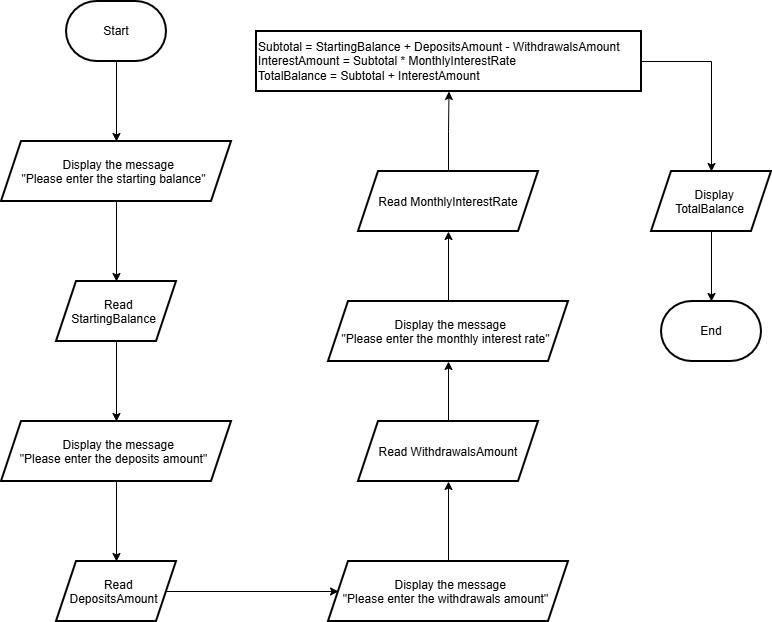

The diagram above was exported from draw.io. Its source (the exported page's mxGraphModel, read from the mxfile embedded in the PNG):
<mxGraphModel dx="1548" dy="940" grid="1" gridSize="10" guides="1" tooltips="1" connect="1" arrows="1" fold="1" page="1" pageScale="1" pageWidth="827" pageHeight="1169" math="0" shadow="0">
  <root>
    <mxCell id="0" />
    <mxCell id="1" parent="0" />
    <mxCell id="Ty67Q1m_NQA5azUZN1AD-2" edge="1" parent="1" source="b9lFbdIW4KoN4_xY2Yjl-1" style="edgeStyle=orthogonalEdgeStyle;rounded=0;orthogonalLoop=1;jettySize=auto;html=1;" target="Ty67Q1m_NQA5azUZN1AD-1" value="">
      <mxGeometry relative="1" as="geometry" />
    </mxCell>
    <mxCell id="b9lFbdIW4KoN4_xY2Yjl-1" parent="1" style="strokeWidth=2;html=1;shape=mxgraph.flowchart.terminator;whiteSpace=wrap;fillColor=light-dark(#FFFFFF,#151515);" value="Start" vertex="1">
      <mxGeometry height="60" width="100" x="95" y="90" as="geometry" />
    </mxCell>
    <mxCell id="Ty67Q1m_NQA5azUZN1AD-4" edge="1" parent="1" source="Ty67Q1m_NQA5azUZN1AD-1" style="edgeStyle=orthogonalEdgeStyle;rounded=0;orthogonalLoop=1;jettySize=auto;html=1;" target="Ty67Q1m_NQA5azUZN1AD-3" value="">
      <mxGeometry relative="1" as="geometry" />
    </mxCell>
    <mxCell id="Ty67Q1m_NQA5azUZN1AD-1" parent="1" style="shape=parallelogram;perimeter=parallelogramPerimeter;whiteSpace=wrap;html=1;shapeInside=1;fixedSize=1;fillColor=light-dark(#FFFFFF,#151515);strokeWidth=2;" value="Display the message&lt;br&gt;&quot;Please enter the starting balance&quot;" vertex="1">
      <mxGeometry height="60" width="230" x="30" y="230" as="geometry" />
    </mxCell>
    <mxCell id="Ty67Q1m_NQA5azUZN1AD-6" edge="1" parent="1" source="Ty67Q1m_NQA5azUZN1AD-3" style="edgeStyle=orthogonalEdgeStyle;rounded=0;orthogonalLoop=1;jettySize=auto;html=1;" target="Ty67Q1m_NQA5azUZN1AD-5" value="">
      <mxGeometry relative="1" as="geometry" />
    </mxCell>
    <mxCell id="Ty67Q1m_NQA5azUZN1AD-3" parent="1" style="shape=parallelogram;perimeter=parallelogramPerimeter;whiteSpace=wrap;html=1;shapeInside=1;fixedSize=1;fillColor=light-dark(#FFFFFF,#151515);strokeWidth=2;" value="Read StartingBalance" vertex="1">
      <mxGeometry height="60" width="120" x="85" y="370" as="geometry" />
    </mxCell>
    <mxCell id="Ty67Q1m_NQA5azUZN1AD-8" edge="1" parent="1" source="Ty67Q1m_NQA5azUZN1AD-5" style="edgeStyle=orthogonalEdgeStyle;rounded=0;orthogonalLoop=1;jettySize=auto;html=1;" target="Ty67Q1m_NQA5azUZN1AD-7" value="">
      <mxGeometry relative="1" as="geometry" />
    </mxCell>
    <mxCell id="Ty67Q1m_NQA5azUZN1AD-5" parent="1" style="shape=parallelogram;perimeter=parallelogramPerimeter;whiteSpace=wrap;html=1;shapeInside=1;fixedSize=1;fillColor=light-dark(#FFFFFF,#151515);strokeWidth=2;" value="Display the message&lt;br&gt;&quot;Please enter the deposits amount&quot;&lt;div&gt;&lt;br&gt;&lt;/div&gt;" vertex="1">
      <mxGeometry height="60" width="230" x="30" y="510" as="geometry" />
    </mxCell>
    <mxCell id="Ty67Q1m_NQA5azUZN1AD-10" edge="1" parent="1" source="Ty67Q1m_NQA5azUZN1AD-7" style="edgeStyle=orthogonalEdgeStyle;rounded=0;orthogonalLoop=1;jettySize=auto;html=1;" target="Ty67Q1m_NQA5azUZN1AD-9" value="">
      <mxGeometry relative="1" as="geometry" />
    </mxCell>
    <mxCell id="Ty67Q1m_NQA5azUZN1AD-7" parent="1" style="shape=parallelogram;perimeter=parallelogramPerimeter;whiteSpace=wrap;html=1;shapeInside=1;fixedSize=1;fillColor=light-dark(#FFFFFF,#151515);strokeWidth=2;" value="Read DepositsAmount" vertex="1">
      <mxGeometry height="60" width="120" x="85" y="650" as="geometry" />
    </mxCell>
    <mxCell id="Ty67Q1m_NQA5azUZN1AD-12" edge="1" parent="1" source="Ty67Q1m_NQA5azUZN1AD-9" style="edgeStyle=orthogonalEdgeStyle;rounded=0;orthogonalLoop=1;jettySize=auto;html=1;" target="Ty67Q1m_NQA5azUZN1AD-11" value="">
      <mxGeometry relative="1" as="geometry" />
    </mxCell>
    <mxCell id="Ty67Q1m_NQA5azUZN1AD-9" parent="1" style="shape=parallelogram;perimeter=parallelogramPerimeter;whiteSpace=wrap;html=1;shapeInside=1;fixedSize=1;fillColor=light-dark(#FFFFFF,#151515);strokeWidth=2;" value="Display the message&lt;br&gt;&quot;Please enter the withdrawals amount&quot;" vertex="1">
      <mxGeometry height="60" width="240" x="357" y="650" as="geometry" />
    </mxCell>
    <mxCell id="Ty67Q1m_NQA5azUZN1AD-16" edge="1" parent="1" source="Ty67Q1m_NQA5azUZN1AD-11" style="edgeStyle=orthogonalEdgeStyle;rounded=0;orthogonalLoop=1;jettySize=auto;html=1;" target="Ty67Q1m_NQA5azUZN1AD-15" value="">
      <mxGeometry relative="1" as="geometry" />
    </mxCell>
    <mxCell id="Ty67Q1m_NQA5azUZN1AD-11" parent="1" style="shape=parallelogram;perimeter=parallelogramPerimeter;whiteSpace=wrap;html=1;shapeInside=1;fixedSize=1;fillColor=light-dark(#FFFFFF,#151515);strokeWidth=2;" value="Read WithdrawalsAmount" vertex="1">
      <mxGeometry height="60" width="180" x="387" y="510" as="geometry" />
    </mxCell>
    <mxCell id="Ty67Q1m_NQA5azUZN1AD-19" edge="1" parent="1" source="Ty67Q1m_NQA5azUZN1AD-14" style="edgeStyle=orthogonalEdgeStyle;rounded=0;orthogonalLoop=1;jettySize=auto;html=1;" target="Ty67Q1m_NQA5azUZN1AD-18" value="">
      <mxGeometry relative="1" as="geometry" />
    </mxCell>
    <mxCell id="Ty67Q1m_NQA5azUZN1AD-14" parent="1" style="shape=parallelogram;perimeter=parallelogramPerimeter;whiteSpace=wrap;html=1;shapeInside=1;fixedSize=1;fillColor=light-dark(#FFFFFF,#151515);strokeWidth=2;" value="Read MonthlyInterestRate" vertex="1">
      <mxGeometry height="60" width="180" x="387" y="260" as="geometry" />
    </mxCell>
    <mxCell id="Ty67Q1m_NQA5azUZN1AD-17" edge="1" parent="1" source="Ty67Q1m_NQA5azUZN1AD-15" style="edgeStyle=orthogonalEdgeStyle;rounded=0;orthogonalLoop=1;jettySize=auto;html=1;" target="Ty67Q1m_NQA5azUZN1AD-14" value="">
      <mxGeometry relative="1" as="geometry" />
    </mxCell>
    <mxCell id="Ty67Q1m_NQA5azUZN1AD-15" parent="1" style="shape=parallelogram;perimeter=parallelogramPerimeter;whiteSpace=wrap;html=1;shapeInside=1;fixedSize=1;fillColor=light-dark(#FFFFFF,#151515);strokeWidth=2;" value="Display the message&lt;br&gt;&quot;Please enter the monthly interest rate&quot;" vertex="1">
      <mxGeometry height="60" width="240" x="357" y="390" as="geometry" />
    </mxCell>
    <mxCell id="Ty67Q1m_NQA5azUZN1AD-21" edge="1" parent="1" source="Ty67Q1m_NQA5azUZN1AD-18" style="edgeStyle=orthogonalEdgeStyle;rounded=0;orthogonalLoop=1;jettySize=auto;html=1;" target="Ty67Q1m_NQA5azUZN1AD-20" value="">
      <mxGeometry relative="1" as="geometry" />
    </mxCell>
    <mxCell id="Ty67Q1m_NQA5azUZN1AD-18" parent="1" style="whiteSpace=wrap;html=1;fillColor=light-dark(#FFFFFF,#151515);strokeWidth=2;align=left;" value="Subtotal = StartingBalance + DepositsAmount - WithdrawalsAmount&lt;div&gt;&lt;div style=&quot;&quot;&gt;&lt;span style=&quot;background-color: transparent; color: light-dark(rgb(0, 0, 0), rgb(255, 255, 255));&quot;&gt;InterestAmount = Subtotal * MonthlyInterestRate&lt;/span&gt;&lt;/div&gt;TotalBalance = Subtotal + InterestAmount&lt;/div&gt;" vertex="1">
      <mxGeometry height="60" width="385" x="285" y="120" as="geometry" />
    </mxCell>
    <mxCell id="Ty67Q1m_NQA5azUZN1AD-23" edge="1" parent="1" source="Ty67Q1m_NQA5azUZN1AD-20" style="edgeStyle=orthogonalEdgeStyle;rounded=0;orthogonalLoop=1;jettySize=auto;html=1;" target="Ty67Q1m_NQA5azUZN1AD-22" value="">
      <mxGeometry relative="1" as="geometry" />
    </mxCell>
    <mxCell id="Ty67Q1m_NQA5azUZN1AD-20" parent="1" style="shape=parallelogram;perimeter=parallelogramPerimeter;whiteSpace=wrap;html=1;shapeInside=1;fixedSize=1;align=left;fillColor=light-dark(#FFFFFF,#151515);strokeWidth=2;" value="&lt;div style=&quot;text-align: center;&quot;&gt;&lt;span style=&quot;background-color: transparent; color: light-dark(rgb(0, 0, 0), rgb(255, 255, 255));&quot;&gt;Display TotalBalance&lt;/span&gt;&lt;/div&gt;" vertex="1">
      <mxGeometry height="60" width="120" x="680" y="260" as="geometry" />
    </mxCell>
    <mxCell id="Ty67Q1m_NQA5azUZN1AD-22" parent="1" style="strokeWidth=2;html=1;shape=mxgraph.flowchart.terminator;whiteSpace=wrap;" value="End" vertex="1">
      <mxGeometry height="60" width="100" x="690" y="390" as="geometry" />
    </mxCell>
  </root>
</mxGraphModel>